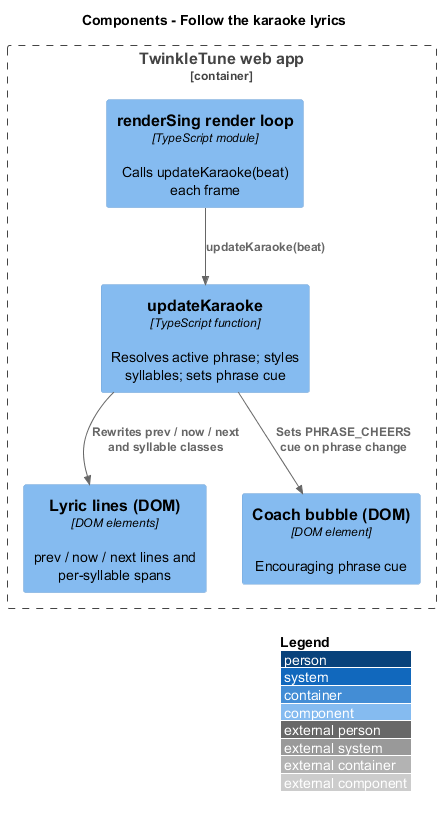

The diagram above was rendered by PlantUML. Its source (embedded in the PNG):
@startuml
!include <C4/C4_Component>
LAYOUT_WITH_LEGEND()
title Components - Follow the karaoke lyrics

Container_Boundary(web, "TwinkleTune web app") {
  Component(loop, "renderSing render loop", "TypeScript module", "Calls updateKaraoke(beat) each frame")
  Component(karaoke, "updateKaraoke", "TypeScript function", "Resolves active phrase; styles syllables; sets phrase cue")
  Component(lines, "Lyric lines (DOM)", "DOM elements", "prev / now / next lines and per-syllable spans")
  Component(coach, "Coach bubble (DOM)", "DOM element", "Encouraging phrase cue")
}

Rel(loop, karaoke, "updateKaraoke(beat)")
Rel(karaoke, lines, "Rewrites prev / now / next and syllable classes")
Rel(karaoke, coach, "Sets PHRASE_CHEERS cue on phrase change")
@enduml